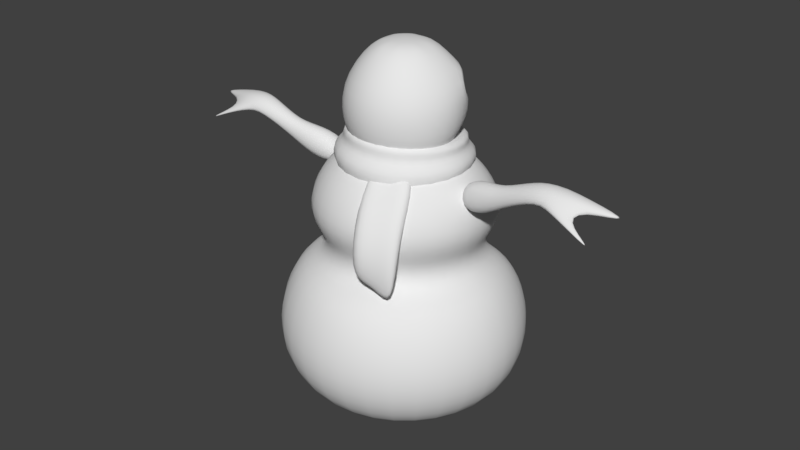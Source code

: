 # Source: Snowman_Tutorial_-_Snowman_Base_Complex.blend  (saved by Blender 2.79.0; exported with 4.5.12 LTS)
import bpy
from mathutils import Matrix  # noqa: F401  (used for matrix-valued properties, if any)

bpy.ops.wm.read_factory_settings(use_empty=True)
scene = bpy.context.scene
scene.name = 'Scene'

# ---- collections
col_collection_1 = bpy.data.collections.new('Collection 1'); scene.collection.children.link(col_collection_1)

# ---- world
world_world = bpy.data.worlds.new('World'); scene.world = world_world
world_world.color = (0.05088, 0.05088, 0.05088)
world_world.use_sun_shadow = False
world_world.sun_shadow_jitter_overblur = 0.0
world_world.cycles.sampling_method = 'MANUAL'

# ---- meshes
me_torus = bpy.data.meshes.new('Torus')
me_torus.from_pydata([(0.5536, 0.001475, 1.227), (0.4806, 0.007481, 1.343), (0.3134, 0.007483, 1.357), (0.2124, 0.0005661, 1.232), (0.3036, -0.005839, 1.114), (0.4715, -0.004943, 1.114), (0.2743, 0.484, 1.202), (0.2405, 0.4225, 1.321), (0.1578, 0.2764, 1.342), (0.1053, 0.1858, 1.227), (0.148, 0.2631, 1.11), (0.2314, 0.4101, 1.091), (-0.2792, 0.4826, 1.169), (-0.2356, 0.4212, 1.289), (-0.1508, 0.2756, 1.308), (-0.1072, 0.1852, 1.192), (-0.1605, 0.2623, 1.072), (-0.2462, 0.4087, 1.053), (-0.5536, -0.001475, 1.245), (-0.4715, 0.004943, 1.368), (-0.3036, 0.005839, 1.369), (-0.2124, -0.0005661, 1.228), (-0.3134, -0.007483, 1.109), (-0.4806, -0.007481, 1.117), (-0.2743, -0.484, 1.26), (-0.2314, -0.4101, 1.398), (-0.148, -0.2631, 1.393), (-0.1053, -0.1858, 1.231), (-0.1578, -0.2764, 1.09), (-0.2405, -0.4225, 1.109), (0.2792, -0.4826, 1.219), (0.2447, -0.4088, 1.383), (0.1605, -0.2623, 1.384), (0.1072, -0.1852, 1.205), (0.1508, -0.2756, 1.037), (0.2356, -0.4212, 1.044), (0.1721, -0.676, 0.6798), (-0.005483, -0.35, 1.331), (0.08186, -0.6225, 0.5763), (0.0237, -0.23, 1.214), (0.421, -0.5946, 0.5049), (0.2999, -0.2777, 1.302), (0.3308, -0.5412, 0.4014), (0.3374, -0.2396, 1.187), (0.1267, -0.688, 0.9597), (0.05276, -0.5322, 0.8885), (0.3639, -0.4836, 0.8876), (0.4146, -0.5602, 0.9597), (-0.3162, 0.579, 0.9073), (-0.04915, 0.4106, 1.176), (-0.2097, 0.5549, 0.8631), (-0.02748, 0.2784, 1.159), (-0.5111, 0.3948, 0.8124), (-0.304, 0.227, 1.224), (-0.4046, 0.3706, 0.7771), (-0.3206, 0.1661, 1.192), (-0.287, 0.6333, 1.042), (-0.1582, 0.5129, 1.057), (-0.4281, 0.3512, 1.058), (-0.5057, 0.4084, 1.061), (-0.2189, 0.3852, 1.231), (0.2234, -0.379, 1.296), (-0.215, -0.3802, 1.321), (0.2195, 0.3864, 1.267), (-0.4361, 0.001938, 1.302), (0.4407, 0.004274, 1.285), (-0.3044, 0.4519, 0.8887), (-0.1975, 0.2586, 1.199), (-0.3901, 0.4713, 0.9156), (-0.1996, 0.3362, 1.223), (-0.3761, 0.4985, 1.072), (-0.2932, 0.4272, 1.081), (0.2082, -0.5666, 0.5529), (0.1863, -0.273, 1.149), (0.2845, -0.6119, 0.6405), (0.1581, -0.3399, 1.252), (0.2626, -0.6024, 0.9513), (0.2099, -0.504, 0.8903)], [], [(65, 63, 7, 1), (1, 7, 8, 2), (2, 8, 9, 3), (3, 9, 10, 4), (4, 10, 11, 5), (5, 11, 6, 0), (63, 60, 13, 7), (7, 13, 14, 8), (8, 14, 15, 9), (9, 15, 16, 10), (10, 16, 17, 11), (11, 17, 12, 6), (60, 64, 19, 13), (13, 19, 20, 14), (14, 20, 21, 15), (15, 21, 22, 16), (16, 22, 23, 17), (17, 23, 18, 12), (64, 62, 25, 19), (19, 25, 26, 20), (20, 26, 27, 21), (21, 27, 28, 22), (22, 28, 29, 23), (23, 29, 24, 18), (62, 61, 31, 25), (25, 31, 32, 26), (26, 32, 33, 27), (27, 33, 34, 28), (28, 34, 35, 29), (29, 35, 30, 24), (61, 65, 1, 31), (31, 1, 2, 32), (32, 2, 3, 33), (33, 3, 4, 34), (34, 4, 5, 35), (35, 5, 0, 30), (44, 37, 39, 45), (77, 73, 43, 46), (46, 43, 41, 47), (76, 75, 37, 44), (72, 42, 40, 74), (73, 39, 37, 75), (74, 76, 44, 36), (42, 46, 47, 40), (72, 77, 46, 42), (36, 44, 45, 38), (56, 49, 51, 57), (71, 67, 55, 58), (58, 55, 53, 59), (70, 69, 49, 56), (66, 54, 52, 68), (67, 51, 49, 69), (68, 70, 56, 48), (54, 58, 59, 52), (66, 71, 58, 54), (48, 56, 57, 50), (30, 0, 65, 61), (24, 30, 61, 62), (18, 24, 62, 64), (12, 18, 64, 60), (6, 12, 60, 63), (0, 6, 63, 65), (50, 57, 71, 66), (52, 59, 70, 68), (55, 67, 69, 53), (50, 66, 68, 48), (59, 53, 69, 70), (57, 51, 67, 71), (38, 45, 77, 72), (40, 47, 76, 74), (43, 73, 75, 41), (38, 72, 74, 36), (47, 41, 75, 76), (45, 39, 73, 77)])
me_torus.polygons.foreach_set('use_smooth', [True] * 74)
me_torus.use_remesh_preserve_volume = False
me_torus.use_remesh_preserve_attributes = False
me_torus.use_mirror_vertex_groups = False
me_torus.update()
me_cube_002 = bpy.data.meshes.new('Cube.002')
me_cube_002.from_pydata([(0.4911, -0.1243, 0.977), (0.4624, -0.1198, 1.162), (0.498, 0.05456, 0.9717), (0.4692, 0.05904, 1.157), (0.6692, -0.1743, 1.011), (0.6451, -0.1713, 1.234), (0.6663, 0.004597, 1.01), (0.642, 0.00766, 1.234), (0.7944, -0.06497, 1.243), (0.8006, -0.06543, 1.109), (0.8083, -0.1766, 1.109), (0.8021, -0.1761, 1.243), (0.9869, -0.06194, 1.344), (0.9927, -0.09196, 1.226), (1.035, -0.2266, 1.236), (1.043, -0.1894, 1.349), (1.13, -0.01539, 1.355), (1.207, -0.001611, 1.097), (1.455, -0.2586, 1.145), (1.208, -0.168, 1.359), (1.539, -0.02876, 1.25), (1.536, -0.0289, 1.237), (1.539, -0.04788, 1.236), (1.542, -0.04778, 1.249), (1.13, -0.08845, 1.288), (1.153, -0.1572, 1.254), (1.071, -0.09123, 1.241), (1.131, -0.05197, 1.303), (1.2, -0.008314, 1.096), (1.192, -0.002189, 1.095), (1.199, 0.001244, 1.101), (1.216, -0.204, 1.297), (1.158, -0.2515, 1.26), (1.172, -0.1882, 1.256), (1.247, -0.1949, 1.242), (1.456, -0.2793, 1.139), (1.446, -0.2671, 1.139), (1.453, -0.2558, 1.132)], [], [(0, 1, 3, 2), (2, 3, 7, 6), (7, 5, 11, 8), (4, 5, 1, 0), (2, 6, 4, 0), (7, 3, 1, 5), (8, 11, 15, 12), (6, 7, 8, 9), (5, 4, 10, 11), (4, 6, 9, 10), (14, 13, 26, 25, 33, 32), (9, 8, 12, 13), (11, 10, 14, 15), (10, 9, 13, 14), (16, 19, 23, 20), (13, 12, 16, 27, 26), (12, 15, 19, 16), (15, 14, 32, 31, 19), (21, 20, 23, 22), (18, 35, 36, 37), (34, 33, 25, 24, 21, 22), (17, 28, 29, 30), (25, 26, 29, 28), (24, 27, 16, 20, 21), (27, 24, 17, 30), (26, 27, 30, 29), (24, 25, 28, 17), (33, 34, 37, 36), (19, 31, 34, 22, 23), (31, 32, 35, 18), (32, 33, 36, 35), (34, 31, 18, 37)])
me_cube_002.polygons.foreach_set('use_smooth', [True] * 32)
me_cube_002.use_remesh_preserve_volume = False
me_cube_002.use_remesh_preserve_attributes = False
me_cube_002.use_mirror_vertex_groups = False
me_cube_002.update()
me_cylinder = bpy.data.meshes.new('Cylinder')
me_cylinder.from_pydata([(-1.595e-08, 0.5406, -0.3689), (-1.131e-08, 0.3479, 0.8421), (-1.49e-08, 0.6742, -0.2994), (-1.845e-08, 0.628, 0.414), (0.4484, 0.4484, -0.4583), (0.5342, 0.4762, 0.4266), (0.6341, 0.0, -0.4583), (0.7599, 0.0, 0.4583), (0.4484, -0.4484, -0.4583), (0.5374, -0.5374, 0.4583), (-4.87e-08, -0.6341, -0.4583), (-6.206e-08, -0.7599, 0.4583), (-0.4484, -0.4484, -0.4583), (-0.5374, -0.5374, 0.4583), (-0.6341, 0.0, -0.4583), (-0.7599, 0.0, 0.4583), (-0.4484, 0.4484, -0.4583), (-0.5342, 0.4762, 0.4266), (-8.788e-09, 0.3387, 0.5202), (0.405, 0.405, 0.5202), (0.5728, 0.0, 0.5202), (0.405, -0.405, 0.5202), (-4.893e-08, -0.5728, 0.5202), (-0.405, -0.405, 0.5202), (-0.5728, 0.0, 0.5202), (-0.405, 0.405, 0.5202), (-1.454e-08, 0.3113, 1.184), (0.4903, 0.4903, 0.8421), (0.6933, 0.0, 0.8421), (0.4903, -0.4903, 0.8421), (-6.013e-08, -0.6933, 0.8421), (-0.4903, -0.4903, 0.8421), (-0.6933, 0.0, 0.8421), (-0.4903, 0.4903, 0.8421), (-1.492e-08, 0.4521, 1.046), (0.4044, 0.4044, 1.107), (0.5719, 0.0, 1.107), (0.4044, -0.4044, 1.107), (-5.591e-08, -0.5719, 1.107), (-0.4044, -0.4044, 1.107), (-0.5719, 0.0, 1.107), (-0.4044, 0.4044, 1.107), (-1.547e-08, 0.2261, 1.897), (0.2202, 0.2202, 1.224), (0.3113, 0.0, 1.274), (0.2202, -0.2202, 1.274), (-3.805e-08, -0.3113, 1.274), (-0.2202, -0.2202, 1.274), (-0.3113, 0.0, 1.274), (-0.2202, 0.2202, 1.224), (0.2913, -0.2913, 1.363), (0.4387, 0.0, 1.633), (0.3102, -0.3102, 1.633), (-4.504e-08, -0.4387, 1.633), (-0.3102, -0.3102, 1.633), (-0.4387, 0.0, 1.633), (-2.106e-08, 0.0, 1.934), (0.1599, 0.1599, 1.897), (0.2261, 0.0, 1.897), (0.1599, -0.1599, 1.897), (-3.146e-08, -0.2261, 1.897), (-0.1599, -0.1599, 1.897), (-0.2261, 0.0, 1.897), (-0.1599, 0.1599, 1.897), (-4.402e-08, -0.412, 1.363), (-0.2913, -0.2913, 1.363), (-0.412, 0.0, 1.363), (0.412, 0.0, 1.363), (0.3, 0.3, 1.206), (-1.19e-08, 0.4243, 1.166), (0.4243, 0.0, 1.206), (0.3, -0.3, 1.206), (-4.321e-08, -0.4243, 1.206), (-0.3, -0.3, 1.206), (-0.3, 0.3, 1.206), (-0.4243, 0.0, 1.206), (-1.49e-08, 0.7891, -0.1139), (-2.484e-08, 0.8038, 0.1229), (0.6401, 0.5474, 0.1667), (0.6334, 0.5407, -0.1667), (0.9053, 0.0, 0.1667), (0.8958, 0.0, -0.1667), (0.6401, -0.6401, 0.1667), (0.6334, -0.6334, -0.1667), (-8.096e-08, -0.9053, 0.1667), (-8.096e-08, -0.8958, -0.1667), (-0.6401, -0.6401, 0.1667), (-0.6334, -0.6334, -0.1667), (-0.9053, 0.0, 0.1667), (-0.8958, 0.0, -0.1667), (-0.6401, 0.5474, 0.1667), (-0.6334, 0.5407, -0.1667), (-0.3768, -0.3768, 0.6615), (-0.5328, 0.0, 0.6615), (0.3768, 0.3768, 0.6615), (-1.095e-08, 0.1874, 0.6615), (-0.3768, 0.3768, 0.6615), (0.5328, 0.0, 0.6615), (-4.888e-08, -0.5328, 0.6615), (0.3768, -0.3768, 0.6615), (-1.863e-08, 0.3846, 1.629), (0.08261, 0.241, 1.631), (0.241, 0.1387, 1.738), (0.269, 0.07157, 1.629), (0.2063, 0.1907, 1.64), (-0.2063, 0.1907, 1.64), (-0.269, 0.07157, 1.629), (-0.241, 0.1387, 1.738), (-0.08261, 0.241, 1.631), (0.2954, 0.2939, 1.571), (0.0282, 0.3664, 1.635), (0.3374, 0.2068, 1.799), (0.3917, 0.1084, 1.633), (-0.0282, 0.3664, 1.635), (-0.2954, 0.2939, 1.571), (-0.3917, 0.1084, 1.633), (-0.3374, 0.2068, 1.799), (0.3262, 0.0, 1.287), (-1.428e-08, 0.3262, 1.287), (0.2307, -0.2307, 1.287), (-3.893e-08, -0.3262, 1.287), (-0.2307, -0.2307, 1.287), (-0.3262, 0.0, 1.287), (0.2307, 0.2307, 1.287), (-0.2307, 0.2307, 1.287), (0.143, 0.2021, 1.329), (0.2986, 0.2923, 1.44), (0.1787, 0.1826, 1.366), (-1.478e-08, 0.3197, 1.492), (-1.382e-08, 0.3522, 1.343), (-0.133, 0.2323, 1.419), (-0.1782, 0.249, 1.343), (-0.1787, 0.1826, 1.366), (0.3206, 0.2206, 1.492), (0.1782, 0.249, 1.343), (0.133, 0.2323, 1.419), (-0.3206, 0.2206, 1.492), (-0.2986, 0.2923, 1.44), (-0.143, 0.2021, 1.329), (-1.445e-08, 0.4041, 1.513), (-1.464e-08, 0.2835, 1.33), (-0.2227, 0.7015, -0.3562), (-0.2347, 0.4872, 0.839), (-0.3448, 0.7459, -0.1307), (-0.3682, 0.7327, 0.1343), (-0.1884, 0.388, 0.6615), (0.2451, 0.5312, 0.8421), (0.1783, 0.3491, 0.6618), (0.3195, 0.6009, 0.4123), (0.2025, 0.4222, 0.5202), (-0.1926, 0.4278, 0.5192), (-1.7e-08, 0.4551, 0.9947), (0.2347, 0.4872, 0.839), (-0.2451, 0.5312, 0.8421), (-0.3195, 0.6009, 0.4123), (-0.2025, 0.4222, 0.5202), (0.1926, 0.4278, 0.5192), (-2.235e-08, 0.0, -0.5), (0.3448, 0.7459, -0.1307), (0.2227, 0.7015, -0.3562), (0.1884, 0.388, 0.6615), (-0.1783, 0.3491, 0.6618), (0.3682, 0.7327, 0.1343)], [], [(3, 150, 18), (157, 4, 6), (11, 9, 21, 22), (78, 5, 7, 80), (157, 6, 8), (17, 15, 24, 25), (80, 7, 9, 82), (157, 8, 10), (9, 7, 20, 21), (82, 9, 11, 84), (157, 10, 12), (5, 148, 149, 19), (84, 11, 13, 86), (157, 12, 14), (15, 13, 23, 24), (86, 13, 15, 88), (157, 14, 16), (7, 5, 19, 20), (88, 15, 17, 90), (157, 16, 141), (13, 11, 22, 23), (90, 17, 154, 144), (92, 98, 30, 31), (93, 92, 31, 32), (96, 93, 32, 33), (94, 160, 146, 27), (97, 94, 27, 28), (95, 161, 142, 1), (99, 97, 28, 29), (98, 99, 29, 30), (27, 146, 34, 35), (28, 27, 35, 36), (1, 142, 151), (29, 28, 36, 37), (30, 29, 37, 38), (31, 30, 38, 39), (32, 31, 39, 40), (33, 32, 40, 41), (68, 69, 26, 43), (70, 68, 43, 44), (69, 74, 49, 26), (71, 70, 44, 45), (72, 71, 45, 46), (73, 72, 46, 47), (75, 73, 47, 48), (74, 75, 48, 49), (50, 67, 51, 52), (64, 50, 52, 53), (65, 64, 53, 54), (66, 65, 54, 55), (100, 113, 116, 63, 42), (111, 110, 100, 42, 57), (51, 112, 111, 57, 58), (55, 54, 61, 62), (116, 115, 55, 62, 63), (139, 137, 114, 113, 100), (52, 51, 58, 59), (53, 52, 59, 60), (54, 53, 60, 61), (56, 57, 42), (56, 58, 57), (56, 59, 58), (56, 60, 59), (56, 61, 60), (56, 62, 61), (56, 63, 62), (56, 42, 63), (124, 122, 66, 136, 131), (126, 139, 100, 110, 109), (117, 123, 134, 133, 67), (137, 136, 66, 55, 115, 114), (122, 121, 65, 66), (121, 120, 64, 65), (120, 119, 50, 64), (119, 117, 67, 50), (41, 40, 75, 74), (40, 39, 73, 75), (39, 38, 72, 73), (38, 37, 71, 72), (37, 36, 70, 71), (34, 41, 74, 69), (36, 35, 68, 70), (35, 34, 69, 68), (16, 91, 143, 141), (91, 90, 144, 143), (14, 89, 91, 16), (89, 88, 90, 91), (12, 87, 89, 14), (87, 86, 88, 89), (10, 85, 87, 12), (85, 84, 86, 87), (8, 83, 85, 10), (83, 82, 84, 85), (6, 81, 83, 8), (81, 80, 82, 83), (4, 79, 81, 6), (79, 78, 80, 81), (22, 21, 99, 98), (21, 20, 97, 99), (18, 150, 161, 95), (20, 19, 94, 97), (19, 149, 160, 94), (25, 24, 93, 96), (24, 23, 92, 93), (23, 22, 98, 92), (118, 124, 131, 129), (101, 102, 103, 104), (105, 106, 107, 108), (67, 133, 126, 109, 112, 51), (101, 104, 109, 110), (102, 101, 110, 111), (103, 102, 111, 112), (104, 103, 112, 109), (105, 108, 113, 114), (106, 105, 114, 115), (107, 106, 115, 116), (108, 107, 116, 113), (45, 44, 117, 119), (46, 45, 119, 120), (47, 46, 120, 121), (48, 47, 121, 122), (49, 48, 122, 124), (43, 26, 118, 123), (44, 43, 123, 117), (26, 49, 124, 118), (125, 135, 127), (130, 138, 132), (130, 128, 140, 138), (128, 135, 125, 140), (123, 118, 129, 134), (125, 127, 133, 134), (127, 135, 126, 133), (130, 132, 136, 137), (132, 138, 131, 136), (128, 130, 137, 139), (138, 140, 129, 131), (135, 128, 139, 126), (140, 125, 134, 129), (151, 152, 1), (34, 153, 33, 41), (155, 154, 17, 25), (156, 3, 18), (159, 158, 79, 4), (152, 147, 95, 1), (145, 155, 25, 96), (147, 156, 18, 95), (153, 145, 96, 33), (159, 4, 157), (162, 148, 5, 78), (158, 162, 78, 79), (152, 151, 34, 146), (151, 142, 153, 34), (150, 3, 154, 155), (76, 2, 141, 143), (3, 156, 149, 148), (2, 0, 157, 141), (3, 77, 144, 154), (2, 76, 158, 159), (147, 152, 146, 160), (161, 150, 155, 145), (156, 147, 160, 149), (142, 161, 145, 153), (0, 2, 159, 157), (77, 3, 148, 162), (77, 76, 143, 144), (76, 77, 162, 158)])
me_cylinder.polygons.foreach_set('use_smooth', [True] * 166)
_uv = me_cylinder.uv_layers.new(name='UVMap')
_uv.uv.foreach_set('vector', [0.3159, 0.2818, 0.3164, 0.3211, 0.262, 0.3221, 0.235, 0.0001225, 0.1551, 0.1222, 0.05628, 0.08307, 0.7652, 0.2802, 0.8748, 0.266, 0.8755, 0.3063, 0.7709, 0.3196, 0.1344, 0.2472, 0.1419, 0.3044, 0.03155, 0.3593, 0.0001226, 0.2781, 0.7326, 0.0001225, 0.8982, 0.04455, 0.8256, 0.09877, 0.3778, 0.2802, 0.5061, 0.3053, 0.484, 0.3488, 0.3765, 0.3206, 0.9999, 0.187, 0.9956, 0.2697, 0.8748, 0.266, 0.8696, 0.2103, 0.7326, 0.0001225, 0.8256, 0.09877, 0.7459, 0.1194, 0.8748, 0.266, 0.9956, 0.2697, 0.9793, 0.3109, 0.8755, 0.3063, 0.8696, 0.2103, 0.8748, 0.266, 0.7652, 0.2802, 0.7584, 0.2282, 0.7326, 0.0001225, 0.7459, 0.1194, 0.6617, 0.1187, 0.1419, 0.3044, 0.2002, 0.2941, 0.2076, 0.3338, 0.1531, 0.3455, 0.7584, 0.2282, 0.7652, 0.2802, 0.6569, 0.2985, 0.6467, 0.2416, 0.7326, 0.0001225, 0.6617, 0.1187, 0.5684, 0.08086, 0.5458, 0.3409, 0.6569, 0.2985, 0.6688, 0.3404, 0.5755, 0.3798, 0.6467, 0.2416, 0.6569, 0.2985, 0.5458, 0.3409, 0.5164, 0.2638, 0.235, 0.0001225, 0.413, 0.05418, 0.3321, 0.1062, 0.03155, 0.3593, 0.1419, 0.3044, 0.1531, 0.3455, 0.06251, 0.3997, 0.5162, 0.2151, 0.5061, 0.3053, 0.3778, 0.2802, 0.3755, 0.2234, 0.235, 0.0001225, 0.3321, 0.1062, 0.2887, 0.1146, 0.6569, 0.2985, 0.7652, 0.2802, 0.7709, 0.3196, 0.6688, 0.3404, 0.3755, 0.2234, 0.3778, 0.2802, 0.3181, 0.282, 0.3149, 0.228, 0.6783, 0.3763, 0.776, 0.3537, 0.7841, 0.4024, 0.6879, 0.4248, 0.5882, 0.409, 0.6783, 0.3763, 0.6879, 0.4248, 0.587, 0.459, 0.3745, 0.3562, 0.4774, 0.3833, 0.4868, 0.4514, 0.3746, 0.4088, 0.1624, 0.3798, 0.2138, 0.3671, 0.221, 0.4135, 0.1711, 0.4267, 0.07576, 0.43, 0.1624, 0.3798, 0.1711, 0.4267, 0.07594, 0.4814, 0.2652, 0.3544, 0.3169, 0.3555, 0.3206, 0.404, 0.271, 0.4002, 0.8771, 0.3425, 0.977, 0.3428, 0.9935, 0.4034, 0.8823, 0.3952, 0.776, 0.3537, 0.8771, 0.3425, 0.8823, 0.3952, 0.7841, 0.4024, 0.1711, 0.4267, 0.221, 0.4135, 0.2777, 0.4481, 0.1877, 0.4765, 0.07594, 0.4814, 0.1711, 0.4267, 0.1877, 0.4765, 0.1125, 0.545, 0.271, 0.4002, 0.3206, 0.404, 0.2773, 0.4455, 0.8823, 0.3952, 0.9935, 0.4034, 0.9757, 0.471, 0.8842, 0.4503, 0.7841, 0.4024, 0.8823, 0.3952, 0.8842, 0.4503, 0.7933, 0.456, 0.6879, 0.4248, 0.7841, 0.4024, 0.7933, 0.456, 0.7058, 0.4784, 0.587, 0.459, 0.6879, 0.4248, 0.7058, 0.4784, 0.6189, 0.5246, 0.3746, 0.4088, 0.4868, 0.4514, 0.4544, 0.521, 0.3733, 0.4625, 0.2013, 0.5096, 0.2802, 0.4796, 0.282, 0.5061, 0.2126, 0.5345, 0.1442, 0.5743, 0.2013, 0.5096, 0.2126, 0.5345, 0.1634, 0.5932, 0.2802, 0.4796, 0.364, 0.4981, 0.3544, 0.5244, 0.282, 0.5061, 0.8805, 0.4908, 0.958, 0.5073, 0.9484, 0.5307, 0.8778, 0.527, 0.7984, 0.4963, 0.8805, 0.4908, 0.8778, 0.527, 0.8023, 0.5325, 0.7201, 0.5177, 0.7984, 0.4963, 0.8023, 0.5325, 0.7313, 0.5543, 0.6486, 0.5575, 0.7201, 0.5177, 0.7313, 0.5543, 0.67, 0.5802, 0.364, 0.4981, 0.4259, 0.5548, 0.4089, 0.5768, 0.3544, 0.5244, 0.8808, 0.5697, 0.9623, 0.5689, 0.9567, 0.6499, 0.884, 0.6266, 0.8087, 0.5733, 0.8808, 0.5697, 0.884, 0.6266, 0.8184, 0.626, 0.7398, 0.5928, 0.8087, 0.5733, 0.8184, 0.626, 0.7564, 0.646, 0.67, 0.6126, 0.7398, 0.5928, 0.7564, 0.646, 0.6922, 0.6808, 0.2899, 0.6477, 0.2976, 0.6495, 0.3416, 0.6989, 0.3196, 0.7192, 0.2933, 0.7096, 0.2442, 0.7048, 0.2824, 0.6503, 0.2899, 0.6477, 0.2933, 0.7096, 0.2684, 0.7223, 0.1794, 0.6927, 0.2003, 0.679, 0.2442, 0.7048, 0.2684, 0.7223, 0.2426, 0.7475, 0.6922, 0.6808, 0.7564, 0.646, 0.7935, 0.7028, 0.7672, 0.7391, 0.3416, 0.6989, 0.3825, 0.668, 0.405, 0.6791, 0.3481, 0.7414, 0.3196, 0.7192, 0.2887, 0.6231, 0.3405, 0.6075, 0.3453, 0.6285, 0.2976, 0.6495, 0.2899, 0.6477, 0.884, 0.6266, 0.9567, 0.6499, 0.896, 0.7193, 0.8661, 0.6921, 0.8184, 0.626, 0.884, 0.6266, 0.8661, 0.6921, 0.8288, 0.6877, 0.7564, 0.646, 0.8184, 0.626, 0.8288, 0.6877, 0.7935, 0.7028, 0.296, 0.7573, 0.2684, 0.7223, 0.2933, 0.7096, 0.296, 0.7573, 0.2426, 0.7475, 0.2684, 0.7223, 0.8354, 0.7451, 0.8661, 0.6921, 0.896, 0.7193, 0.8354, 0.7451, 0.8288, 0.6877, 0.8661, 0.6921, 0.8354, 0.7451, 0.7935, 0.7028, 0.8288, 0.6877, 0.8354, 0.7451, 0.7672, 0.7391, 0.7935, 0.7028, 0.296, 0.7573, 0.3196, 0.7192, 0.3481, 0.7414, 0.296, 0.7573, 0.2933, 0.7096, 0.3196, 0.7192, 0.3497, 0.543, 0.4093, 0.5818, 0.4132, 0.6095, 0.3631, 0.6123, 0.3353, 0.5543, 0.2352, 0.6143, 0.2887, 0.6231, 0.2899, 0.6477, 0.2824, 0.6503, 0.2326, 0.6356, 0.1632, 0.5981, 0.2191, 0.5522, 0.2347, 0.5613, 0.213, 0.6216, 0.1626, 0.6256, 0.3405, 0.6075, 0.3631, 0.6123, 0.4132, 0.6095, 0.405, 0.6791, 0.3825, 0.668, 0.3453, 0.6285, 0.6701, 0.5845, 0.7338, 0.5623, 0.7398, 0.5928, 0.67, 0.6126, 0.7338, 0.5623, 0.8039, 0.5412, 0.8087, 0.5733, 0.7398, 0.5928, 0.8039, 0.5412, 0.8779, 0.5364, 0.8808, 0.5697, 0.8087, 0.5733, 0.8779, 0.5364, 0.9503, 0.5362, 0.9623, 0.5689, 0.8808, 0.5697, 0.3733, 0.4625, 0.4544, 0.521, 0.4259, 0.5548, 0.364, 0.4981, 0.6189, 0.5246, 0.7058, 0.4784, 0.7201, 0.5177, 0.6486, 0.5575, 0.7058, 0.4784, 0.7933, 0.456, 0.7984, 0.4963, 0.7201, 0.5177, 0.7933, 0.456, 0.8842, 0.4503, 0.8805, 0.4908, 0.7984, 0.4963, 0.8842, 0.4503, 0.9757, 0.471, 0.958, 0.5073, 0.8805, 0.4908, 0.2777, 0.4481, 0.3733, 0.4625, 0.364, 0.4981, 0.2802, 0.4796, 0.1125, 0.545, 0.1877, 0.4765, 0.2013, 0.5096, 0.1442, 0.5743, 0.1877, 0.4765, 0.2777, 0.4481, 0.2802, 0.4796, 0.2013, 0.5096, 0.3321, 0.1062, 0.363, 0.1681, 0.3069, 0.1755, 0.2887, 0.1146, 0.363, 0.1681, 0.3755, 0.2234, 0.3149, 0.228, 0.3069, 0.1755, 0.413, 0.05418, 0.4891, 0.1271, 0.363, 0.1681, 0.3321, 0.1062, 0.4891, 0.1271, 0.5162, 0.2151, 0.3755, 0.2234, 0.363, 0.1681, 0.6617, 0.1187, 0.6467, 0.1854, 0.5164, 0.1777, 0.5684, 0.08086, 0.6467, 0.1854, 0.6467, 0.2416, 0.5164, 0.2638, 0.5164, 0.1777, 0.7459, 0.1194, 0.7529, 0.1786, 0.6467, 0.1854, 0.6617, 0.1187, 0.7529, 0.1786, 0.7584, 0.2282, 0.6467, 0.2416, 0.6467, 0.1854, 0.8256, 0.09877, 0.8557, 0.1573, 0.7529, 0.1786, 0.7459, 0.1194, 0.8557, 0.1573, 0.8696, 0.2103, 0.7584, 0.2282, 0.7529, 0.1786, 0.8982, 0.04455, 0.971, 0.108, 0.8557, 0.1573, 0.8256, 0.09877, 0.971, 0.108, 0.9999, 0.187, 0.8696, 0.2103, 0.8557, 0.1573, 0.1551, 0.1222, 0.1367, 0.1901, 0.0001225, 0.1863, 0.05628, 0.08307, 0.1367, 0.1901, 0.1344, 0.2472, 0.0001226, 0.2781, 0.0001225, 0.1863, 0.7709, 0.3196, 0.8755, 0.3063, 0.8771, 0.3425, 0.776, 0.3537, 0.8755, 0.3063, 0.9793, 0.3109, 0.977, 0.3428, 0.8771, 0.3425, 0.262, 0.3221, 0.3164, 0.3211, 0.3169, 0.3555, 0.2652, 0.3544, 0.06251, 0.3997, 0.1531, 0.3455, 0.1624, 0.3798, 0.07576, 0.43, 0.1531, 0.3455, 0.2076, 0.3338, 0.2138, 0.3671, 0.1624, 0.3798, 0.3765, 0.3206, 0.484, 0.3488, 0.4774, 0.3833, 0.3745, 0.3562, 0.5755, 0.3798, 0.6688, 0.3404, 0.6783, 0.3763, 0.5882, 0.409, 0.6688, 0.3404, 0.7709, 0.3196, 0.776, 0.3537, 0.6783, 0.3763, 0.2833, 0.5294, 0.3497, 0.543, 0.3353, 0.5543, 0.2842, 0.5448, 0.2598, 0.6587, 0.2404, 0.6842, 0.2291, 0.6745, 0.2397, 0.6596, 0.3411, 0.6534, 0.3533, 0.6669, 0.3431, 0.6779, 0.321, 0.655, 0.1626, 0.6256, 0.213, 0.6216, 0.2352, 0.6143, 0.2326, 0.6356, 0.2003, 0.679, 0.1794, 0.6927, 0.2598, 0.6587, 0.2397, 0.6596, 0.2326, 0.6356, 0.2824, 0.6503, 0.2404, 0.6842, 0.2598, 0.6587, 0.2824, 0.6503, 0.2442, 0.7048, 0.2291, 0.6745, 0.2404, 0.6842, 0.2442, 0.7048, 0.2003, 0.679, 0.2397, 0.6596, 0.2291, 0.6745, 0.2003, 0.679, 0.2326, 0.6356, 0.3411, 0.6534, 0.321, 0.655, 0.2976, 0.6495, 0.3453, 0.6285, 0.3533, 0.6669, 0.3411, 0.6534, 0.3453, 0.6285, 0.3825, 0.668, 0.3431, 0.6779, 0.3533, 0.6669, 0.3825, 0.668, 0.3416, 0.6989, 0.321, 0.655, 0.3431, 0.6779, 0.3416, 0.6989, 0.2976, 0.6495, 0.8778, 0.527, 0.9484, 0.5307, 0.9503, 0.5362, 0.8779, 0.5364, 0.8023, 0.5325, 0.8778, 0.527, 0.8779, 0.5364, 0.8039, 0.5412, 0.7313, 0.5543, 0.8023, 0.5325, 0.8039, 0.5412, 0.7338, 0.5623, 0.67, 0.5802, 0.7313, 0.5543, 0.7338, 0.5623, 0.6701, 0.5845, 0.3544, 0.5244, 0.4089, 0.5768, 0.4093, 0.5818, 0.3497, 0.543, 0.2126, 0.5345, 0.282, 0.5061, 0.2833, 0.5294, 0.2191, 0.5522, 0.1634, 0.5932, 0.2126, 0.5345, 0.2191, 0.5522, 0.1632, 0.5981, 0.282, 0.5061, 0.3544, 0.5244, 0.3497, 0.543, 0.2833, 0.5294, 0.2495, 0.5729, 0.2574, 0.5924, 0.2403, 0.5822, 0.3161, 0.5883, 0.3219, 0.5679, 0.332, 0.5761, 0.3161, 0.5883, 0.2876, 0.6047, 0.2851, 0.5602, 0.3219, 0.5679, 0.2876, 0.6047, 0.2574, 0.5924, 0.2495, 0.5729, 0.2851, 0.5602, 0.2191, 0.5522, 0.2833, 0.5294, 0.2842, 0.5448, 0.2347, 0.5613, 0.2495, 0.5729, 0.2403, 0.5822, 0.213, 0.6216, 0.2347, 0.5613, 0.2403, 0.5822, 0.2574, 0.5924, 0.2352, 0.6143, 0.213, 0.6216, 0.3161, 0.5883, 0.332, 0.5761, 0.3631, 0.6123, 0.3405, 0.6075, 0.332, 0.5761, 0.3219, 0.5679, 0.3353, 0.5543, 0.3631, 0.6123, 0.2876, 0.6047, 0.3161, 0.5883, 0.3405, 0.6075, 0.2887, 0.6231, 0.3219, 0.5679, 0.2851, 0.5602, 0.2842, 0.5448, 0.3353, 0.5543, 0.2574, 0.5924, 0.2876, 0.6047, 0.2887, 0.6231, 0.2352, 0.6143, 0.2851, 0.5602, 0.2495, 0.5729, 0.2347, 0.5613, 0.2842, 0.5448, 0.2773, 0.4455, 0.2231, 0.4126, 0.271, 0.4002, 0.2777, 0.4481, 0.3228, 0.4045, 0.3746, 0.4088, 0.3733, 0.4625, 0.3192, 0.3214, 0.3181, 0.282, 0.3778, 0.2802, 0.3765, 0.3206, 0.2102, 0.3329, 0.2584, 0.2839, 0.262, 0.3221, 0.2002, 0.1225, 0.1937, 0.1865, 0.1367, 0.1901, 0.1551, 0.1222, 0.2231, 0.4126, 0.2165, 0.3664, 0.2652, 0.3544, 0.271, 0.4002, 0.3198, 0.3553, 0.3192, 0.3214, 0.3765, 0.3206, 0.3745, 0.3562, 0.2165, 0.3664, 0.2102, 0.3329, 0.262, 0.3221, 0.2652, 0.3544, 0.3228, 0.4045, 0.3198, 0.3553, 0.3745, 0.3562, 0.3746, 0.4088, 0.2002, 0.1225, 0.1551, 0.1222, 0.235, 0.0001225, 0.1943, 0.2398, 0.2002, 0.2941, 0.1419, 0.3044, 0.1344, 0.2472, 0.1937, 0.1865, 0.1943, 0.2398, 0.1344, 0.2472, 0.1367, 0.1901, 0.2231, 0.4126, 0.2773, 0.4455, 0.2777, 0.4481, 0.221, 0.4135, 0.2773, 0.4455, 0.3206, 0.404, 0.3228, 0.4045, 0.2777, 0.4481, 0.3164, 0.3211, 0.3159, 0.2818, 0.3181, 0.282, 0.3192, 0.3214, 0.3051, 0.1758, 0.2869, 0.1155, 0.2887, 0.1146, 0.3069, 0.1755, 0.2023, 0.2935, 0.2102, 0.3329, 0.2076, 0.3338, 0.2002, 0.2941, 0.2869, 0.1155, 0.2355, 0.005888, 0.235, 0.0001225, 0.2887, 0.1146, 0.3159, 0.2818, 0.313, 0.2281, 0.3149, 0.228, 0.3181, 0.282, 0.2022, 0.1231, 0.1955, 0.1864, 0.1937, 0.1865, 0.2002, 0.1225, 0.2165, 0.3664, 0.2231, 0.4126, 0.221, 0.4135, 0.2138, 0.3671, 0.3169, 0.3555, 0.3164, 0.3211, 0.3192, 0.3214, 0.3198, 0.3553, 0.2102, 0.3329, 0.2165, 0.3664, 0.2138, 0.3671, 0.2076, 0.3338, 0.3206, 0.404, 0.3169, 0.3555, 0.3198, 0.3553, 0.3228, 0.4045, 0.2355, 0.005888, 0.2022, 0.1231, 0.2002, 0.1225, 0.235, 0.0001225, 0.1962, 0.2396, 0.2023, 0.2935, 0.2002, 0.2941, 0.1943, 0.2398, 0.313, 0.2281, 0.3051, 0.1758, 0.3069, 0.1755, 0.3149, 0.228, 0.1955, 0.1864, 0.1962, 0.2396, 0.1943, 0.2398, 0.1937, 0.1865])
me_cylinder.use_remesh_preserve_volume = False
me_cylinder.use_remesh_preserve_attributes = False
me_cylinder.use_mirror_vertex_groups = False
me_cylinder.update()

# ---- objects
ob_torus = bpy.data.objects.new('Torus', me_torus)
ob_cube = bpy.data.objects.new('Cube', me_cube_002)
ob_cylinder = bpy.data.objects.new('Cylinder', me_cylinder)

# ---- transforms, parenting, visibility, modifiers, constraints
ob_torus.location = (0.0, 0.0, 0.0)
ob_torus.lineart.crease_threshold = 0.0
_m = ob_torus.modifiers.new('Subsurf', 'SUBSURF')
_m.uv_smooth = 'PRESERVE_CORNERS'
_m.quality = 2
_m.show_only_control_edges = False
ob_cube.location = (0.0, 0.0, 0.0)
ob_cube.lineart.crease_threshold = 0.0
_m = ob_cube.modifiers.new('Mirror', 'MIRROR')
_m = ob_cube.modifiers.new('Subsurf', 'SUBSURF')
_m.uv_smooth = 'PRESERVE_CORNERS'
_m.quality = 2
_m.show_only_control_edges = False
ob_cylinder.location = (0.0, 0.0, 0.0)
ob_cylinder.lineart.crease_threshold = 0.0
_m = ob_cylinder.modifiers.new('Subsurf', 'SUBSURF')
_m.uv_smooth = 'PRESERVE_CORNERS'
_m.quality = 2
_m.show_only_control_edges = False

# ---- collection membership
col_collection_1.objects.link(ob_torus)
col_collection_1.objects.link(ob_cube)
col_collection_1.objects.link(ob_cylinder)

# ---- scene / render settings (as saved in the file)
scene.frame_start = 1; scene.frame_end = 250; scene.frame_set(1)
scene.render.engine = 'BLENDER_EEVEE_NEXT'
scene.render.resolution_percentage = 50
scene.render.fps = 30
scene.render.dither_intensity = 0.0
scene.cycles.use_denoising = False
scene.cycles.samples = 128
scene.cycles.sampling_pattern = 'TABULATED_SOBOL'
scene.cycles.use_adaptive_sampling = False
scene.cycles.use_light_tree = False
scene.cycles.blur_glossy = 0.0
scene.cycles.sample_clamp_indirect = 0.0
scene.view_settings.view_transform = 'Standard'
bpy.context.view_layer.update()

# ---- added for rendering (the .blend has no active camera and no usable light): camera, sun
cam_auto = bpy.data.cameras.new('AutoCamera')
cam_auto.lens = 50.0
cam_auto.sensor_width = 36.0
cam_auto.clip_end = 1000.0
ob_auto_camera = bpy.data.objects.new('AutoCamera', cam_auto)
scene.collection.objects.link(ob_auto_camera)
ob_auto_camera.location = (3.96462, -4.8083, 3.88892)
ob_auto_camera.rotation_euler = (1.09748, -7.21219e-08, 0.694738)
scene.camera = ob_auto_camera
light_auto_sun = bpy.data.lights.new('AutoSun', 'SUN')
light_auto_sun.energy = 3.0
light_auto_sun.angle = 0.0523599
ob_auto_sun = bpy.data.objects.new('AutoSun', light_auto_sun)
scene.collection.objects.link(ob_auto_sun)
ob_auto_sun.rotation_euler = (0.872665, 0.174533, 0.523599)
bpy.context.view_layer.update()
